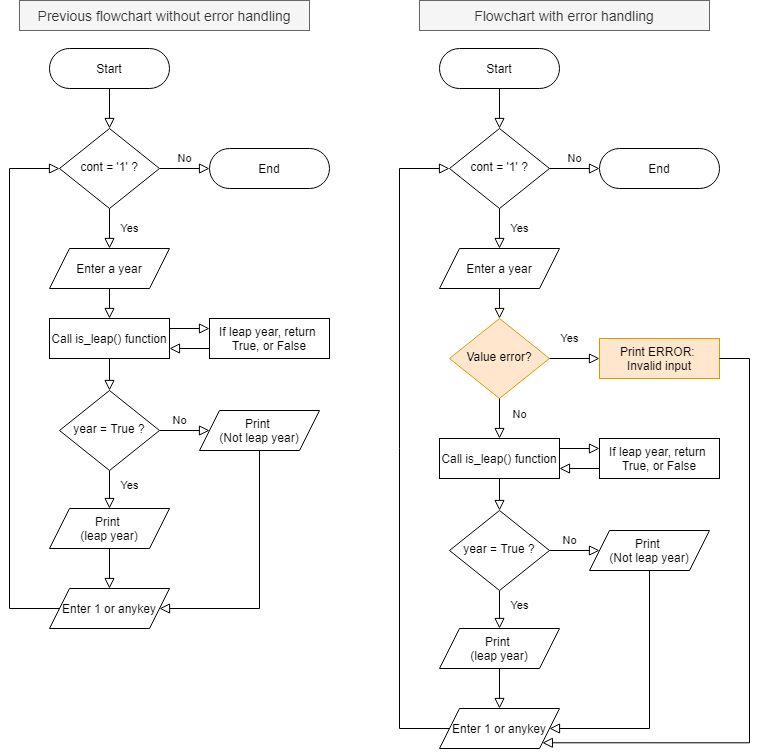

The diagram above was exported from draw.io. Its source (the exported page's mxGraphModel, read from the mxfile embedded in the PNG):
<mxGraphModel dx="1422" dy="762" grid="1" gridSize="10" guides="1" tooltips="1" connect="1" arrows="1" fold="1" page="1" pageScale="1" pageWidth="827" pageHeight="1169" math="0" shadow="0">
  <root>
    <mxCell id="WIyWlLk6GJQsqaUBKTNV-0" />
    <mxCell id="WIyWlLk6GJQsqaUBKTNV-1" parent="WIyWlLk6GJQsqaUBKTNV-0" />
    <mxCell id="WIyWlLk6GJQsqaUBKTNV-2" value="" style="rounded=0;html=1;jettySize=auto;orthogonalLoop=1;fontSize=11;endArrow=block;endFill=0;endSize=8;strokeWidth=1;shadow=0;labelBackgroundColor=none;edgeStyle=orthogonalEdgeStyle;" parent="WIyWlLk6GJQsqaUBKTNV-1" source="WIyWlLk6GJQsqaUBKTNV-3" target="WIyWlLk6GJQsqaUBKTNV-6" edge="1">
      <mxGeometry relative="1" as="geometry" />
    </mxCell>
    <mxCell id="WIyWlLk6GJQsqaUBKTNV-3" value="Start" style="rounded=1;whiteSpace=wrap;html=1;fontSize=12;glass=0;strokeWidth=1;shadow=0;arcSize=50;" parent="WIyWlLk6GJQsqaUBKTNV-1" vertex="1">
      <mxGeometry x="460" y="68" width="120" height="40" as="geometry" />
    </mxCell>
    <mxCell id="WIyWlLk6GJQsqaUBKTNV-4" value="Yes" style="rounded=0;html=1;jettySize=auto;orthogonalLoop=1;fontSize=11;endArrow=block;endFill=0;endSize=8;strokeWidth=1;shadow=0;labelBackgroundColor=none;edgeStyle=orthogonalEdgeStyle;entryX=0.5;entryY=0;entryDx=0;entryDy=0;" parent="WIyWlLk6GJQsqaUBKTNV-1" source="WIyWlLk6GJQsqaUBKTNV-6" target="vlDphyZ0B66BGPn3I5me-0" edge="1">
      <mxGeometry y="20" relative="1" as="geometry">
        <mxPoint as="offset" />
        <mxPoint x="520" y="278" as="targetPoint" />
      </mxGeometry>
    </mxCell>
    <mxCell id="WIyWlLk6GJQsqaUBKTNV-5" value="No" style="edgeStyle=orthogonalEdgeStyle;rounded=0;html=1;jettySize=auto;orthogonalLoop=1;fontSize=11;endArrow=block;endFill=0;endSize=8;strokeWidth=1;shadow=0;labelBackgroundColor=none;" parent="WIyWlLk6GJQsqaUBKTNV-1" source="WIyWlLk6GJQsqaUBKTNV-6" target="WIyWlLk6GJQsqaUBKTNV-7" edge="1">
      <mxGeometry y="10" relative="1" as="geometry">
        <mxPoint as="offset" />
      </mxGeometry>
    </mxCell>
    <mxCell id="WIyWlLk6GJQsqaUBKTNV-6" value="cont = '1' ?" style="rhombus;whiteSpace=wrap;html=1;shadow=0;fontFamily=Helvetica;fontSize=12;align=center;strokeWidth=1;spacing=6;spacingTop=-4;" parent="WIyWlLk6GJQsqaUBKTNV-1" vertex="1">
      <mxGeometry x="470" y="148" width="100" height="80" as="geometry" />
    </mxCell>
    <mxCell id="WIyWlLk6GJQsqaUBKTNV-7" value="End" style="rounded=1;whiteSpace=wrap;html=1;fontSize=12;glass=0;strokeWidth=1;shadow=0;arcSize=50;" parent="WIyWlLk6GJQsqaUBKTNV-1" vertex="1">
      <mxGeometry x="620" y="168" width="120" height="40" as="geometry" />
    </mxCell>
    <mxCell id="vlDphyZ0B66BGPn3I5me-0" value="Enter a year" style="shape=parallelogram;perimeter=parallelogramPerimeter;whiteSpace=wrap;html=1;fixedSize=1;" parent="WIyWlLk6GJQsqaUBKTNV-1" vertex="1">
      <mxGeometry x="460" y="268" width="120" height="40" as="geometry" />
    </mxCell>
    <mxCell id="vlDphyZ0B66BGPn3I5me-1" value="Call is_leap() function" style="rounded=1;whiteSpace=wrap;html=1;fontSize=12;glass=0;strokeWidth=1;shadow=0;arcSize=0;" parent="WIyWlLk6GJQsqaUBKTNV-1" vertex="1">
      <mxGeometry x="460" y="458" width="120" height="40" as="geometry" />
    </mxCell>
    <mxCell id="vlDphyZ0B66BGPn3I5me-3" value="" style="rounded=0;html=1;jettySize=auto;orthogonalLoop=1;fontSize=11;endArrow=block;endFill=0;endSize=8;strokeWidth=1;shadow=0;labelBackgroundColor=none;edgeStyle=orthogonalEdgeStyle;exitX=0.5;exitY=1;exitDx=0;exitDy=0;entryX=0.5;entryY=0;entryDx=0;entryDy=0;" parent="WIyWlLk6GJQsqaUBKTNV-1" source="vlDphyZ0B66BGPn3I5me-0" target="7W7aUp03uo7ohK5Im7GL-0" edge="1">
      <mxGeometry relative="1" as="geometry">
        <mxPoint x="630" y="318" as="sourcePoint" />
        <mxPoint x="630" y="368" as="targetPoint" />
      </mxGeometry>
    </mxCell>
    <mxCell id="vlDphyZ0B66BGPn3I5me-5" value="If leap year, return &lt;br&gt;True, or False" style="rounded=1;whiteSpace=wrap;html=1;fontSize=12;glass=0;strokeWidth=1;shadow=0;arcSize=0;" parent="WIyWlLk6GJQsqaUBKTNV-1" vertex="1">
      <mxGeometry x="620" y="458" width="120" height="40" as="geometry" />
    </mxCell>
    <mxCell id="vlDphyZ0B66BGPn3I5me-6" value="" style="rounded=0;html=1;jettySize=auto;orthogonalLoop=1;fontSize=11;endArrow=block;endFill=0;endSize=8;strokeWidth=1;shadow=0;labelBackgroundColor=none;edgeStyle=orthogonalEdgeStyle;exitX=1;exitY=0.25;exitDx=0;exitDy=0;entryX=0;entryY=0.25;entryDx=0;entryDy=0;" parent="WIyWlLk6GJQsqaUBKTNV-1" source="vlDphyZ0B66BGPn3I5me-1" target="vlDphyZ0B66BGPn3I5me-5" edge="1">
      <mxGeometry relative="1" as="geometry">
        <mxPoint x="530" y="438" as="sourcePoint" />
        <mxPoint x="530" y="478" as="targetPoint" />
      </mxGeometry>
    </mxCell>
    <mxCell id="vlDphyZ0B66BGPn3I5me-7" value="year = True ?" style="rhombus;whiteSpace=wrap;html=1;shadow=0;fontFamily=Helvetica;fontSize=12;align=center;strokeWidth=1;spacing=6;spacingTop=-4;" parent="WIyWlLk6GJQsqaUBKTNV-1" vertex="1">
      <mxGeometry x="470" y="530" width="100" height="80" as="geometry" />
    </mxCell>
    <mxCell id="vlDphyZ0B66BGPn3I5me-8" value="Print &lt;br&gt;(leap year)" style="shape=parallelogram;perimeter=parallelogramPerimeter;whiteSpace=wrap;html=1;fixedSize=1;" parent="WIyWlLk6GJQsqaUBKTNV-1" vertex="1">
      <mxGeometry x="460" y="648" width="120" height="40" as="geometry" />
    </mxCell>
    <mxCell id="vlDphyZ0B66BGPn3I5me-9" value="Enter 1 or anykey" style="shape=parallelogram;perimeter=parallelogramPerimeter;whiteSpace=wrap;html=1;fixedSize=1;" parent="WIyWlLk6GJQsqaUBKTNV-1" vertex="1">
      <mxGeometry x="460" y="728" width="120" height="40" as="geometry" />
    </mxCell>
    <mxCell id="vlDphyZ0B66BGPn3I5me-10" value="" style="rounded=0;html=1;jettySize=auto;orthogonalLoop=1;fontSize=11;endArrow=block;endFill=0;endSize=8;strokeWidth=1;shadow=0;labelBackgroundColor=none;edgeStyle=orthogonalEdgeStyle;entryX=1;entryY=0.75;entryDx=0;entryDy=0;exitX=0;exitY=0.75;exitDx=0;exitDy=0;" parent="WIyWlLk6GJQsqaUBKTNV-1" source="vlDphyZ0B66BGPn3I5me-5" target="vlDphyZ0B66BGPn3I5me-1" edge="1">
      <mxGeometry relative="1" as="geometry">
        <mxPoint x="640" y="528" as="sourcePoint" />
        <mxPoint x="530" y="538" as="targetPoint" />
      </mxGeometry>
    </mxCell>
    <mxCell id="vlDphyZ0B66BGPn3I5me-12" value="Yes" style="edgeStyle=orthogonalEdgeStyle;rounded=0;html=1;jettySize=auto;orthogonalLoop=1;fontSize=11;endArrow=block;endFill=0;endSize=8;strokeWidth=1;shadow=0;labelBackgroundColor=none;exitX=0.5;exitY=1;exitDx=0;exitDy=0;entryX=0.5;entryY=0;entryDx=0;entryDy=0;" parent="WIyWlLk6GJQsqaUBKTNV-1" source="vlDphyZ0B66BGPn3I5me-7" target="vlDphyZ0B66BGPn3I5me-8" edge="1">
      <mxGeometry x="-0.2" y="20" relative="1" as="geometry">
        <mxPoint as="offset" />
        <mxPoint x="600" y="610" as="sourcePoint" />
        <mxPoint x="650" y="610" as="targetPoint" />
      </mxGeometry>
    </mxCell>
    <mxCell id="vlDphyZ0B66BGPn3I5me-13" value="No" style="rounded=0;html=1;jettySize=auto;orthogonalLoop=1;fontSize=11;endArrow=block;endFill=0;endSize=8;strokeWidth=1;shadow=0;labelBackgroundColor=none;edgeStyle=orthogonalEdgeStyle;exitX=1;exitY=0.5;exitDx=0;exitDy=0;entryX=0;entryY=0.5;entryDx=0;entryDy=0;" parent="WIyWlLk6GJQsqaUBKTNV-1" source="vlDphyZ0B66BGPn3I5me-7" target="vlDphyZ0B66BGPn3I5me-14" edge="1">
      <mxGeometry x="-0.2" y="10" relative="1" as="geometry">
        <mxPoint as="offset" />
        <mxPoint x="950" y="590" as="sourcePoint" />
        <mxPoint x="630" y="570" as="targetPoint" />
      </mxGeometry>
    </mxCell>
    <mxCell id="vlDphyZ0B66BGPn3I5me-14" value="Print &lt;br&gt;(Not leap year)" style="shape=parallelogram;perimeter=parallelogramPerimeter;whiteSpace=wrap;html=1;fixedSize=1;" parent="WIyWlLk6GJQsqaUBKTNV-1" vertex="1">
      <mxGeometry x="610" y="550" width="120" height="40" as="geometry" />
    </mxCell>
    <mxCell id="vlDphyZ0B66BGPn3I5me-15" value="" style="rounded=0;html=1;jettySize=auto;orthogonalLoop=1;fontSize=11;endArrow=block;endFill=0;endSize=8;strokeWidth=1;shadow=0;labelBackgroundColor=none;edgeStyle=orthogonalEdgeStyle;exitX=0.5;exitY=1;exitDx=0;exitDy=0;entryX=0.5;entryY=0;entryDx=0;entryDy=0;" parent="WIyWlLk6GJQsqaUBKTNV-1" source="vlDphyZ0B66BGPn3I5me-1" target="vlDphyZ0B66BGPn3I5me-7" edge="1">
      <mxGeometry relative="1" as="geometry">
        <mxPoint x="530" y="438" as="sourcePoint" />
        <mxPoint x="530" y="468" as="targetPoint" />
      </mxGeometry>
    </mxCell>
    <mxCell id="vlDphyZ0B66BGPn3I5me-16" value="" style="rounded=0;html=1;jettySize=auto;orthogonalLoop=1;fontSize=11;endArrow=block;endFill=0;endSize=8;strokeWidth=1;shadow=0;labelBackgroundColor=none;edgeStyle=orthogonalEdgeStyle;entryX=0.5;entryY=0;entryDx=0;entryDy=0;exitX=0.5;exitY=1;exitDx=0;exitDy=0;" parent="WIyWlLk6GJQsqaUBKTNV-1" source="vlDphyZ0B66BGPn3I5me-8" target="vlDphyZ0B66BGPn3I5me-9" edge="1">
      <mxGeometry relative="1" as="geometry">
        <mxPoint x="530" y="218" as="sourcePoint" />
        <mxPoint x="530" y="268" as="targetPoint" />
      </mxGeometry>
    </mxCell>
    <mxCell id="vlDphyZ0B66BGPn3I5me-17" value="" style="rounded=0;html=1;jettySize=auto;orthogonalLoop=1;fontSize=11;endArrow=block;endFill=0;endSize=8;strokeWidth=1;shadow=0;labelBackgroundColor=none;edgeStyle=orthogonalEdgeStyle;exitX=0;exitY=0.5;exitDx=0;exitDy=0;entryX=0;entryY=0.5;entryDx=0;entryDy=0;" parent="WIyWlLk6GJQsqaUBKTNV-1" source="vlDphyZ0B66BGPn3I5me-9" target="WIyWlLk6GJQsqaUBKTNV-6" edge="1">
      <mxGeometry relative="1" as="geometry">
        <mxPoint x="530" y="98" as="sourcePoint" />
        <mxPoint x="530" y="148" as="targetPoint" />
        <Array as="points">
          <mxPoint x="420" y="748" />
          <mxPoint x="420" y="188" />
        </Array>
      </mxGeometry>
    </mxCell>
    <mxCell id="vlDphyZ0B66BGPn3I5me-18" value="" style="rounded=0;html=1;jettySize=auto;orthogonalLoop=1;fontSize=11;endArrow=block;endFill=0;endSize=8;strokeWidth=1;shadow=0;labelBackgroundColor=none;edgeStyle=orthogonalEdgeStyle;entryX=1;entryY=0.5;entryDx=0;entryDy=0;exitX=0.5;exitY=1;exitDx=0;exitDy=0;" parent="WIyWlLk6GJQsqaUBKTNV-1" source="vlDphyZ0B66BGPn3I5me-14" target="vlDphyZ0B66BGPn3I5me-9" edge="1">
      <mxGeometry relative="1" as="geometry">
        <mxPoint x="530" y="698" as="sourcePoint" />
        <mxPoint x="530" y="738" as="targetPoint" />
        <Array as="points">
          <mxPoint x="670" y="748" />
        </Array>
      </mxGeometry>
    </mxCell>
    <mxCell id="7W7aUp03uo7ohK5Im7GL-0" value="Value error?" style="rhombus;whiteSpace=wrap;html=1;shadow=0;fontFamily=Helvetica;fontSize=12;align=center;strokeWidth=1;spacing=6;spacingTop=-4;fillColor=#ffe6cc;strokeColor=#d79b00;" parent="WIyWlLk6GJQsqaUBKTNV-1" vertex="1">
      <mxGeometry x="470" y="338" width="100" height="80" as="geometry" />
    </mxCell>
    <mxCell id="7W7aUp03uo7ohK5Im7GL-6" value="Yes" style="edgeStyle=orthogonalEdgeStyle;rounded=0;html=1;jettySize=auto;orthogonalLoop=1;fontSize=11;endArrow=block;endFill=0;endSize=8;strokeWidth=1;shadow=0;labelBackgroundColor=none;exitX=1;exitY=0.5;exitDx=0;exitDy=0;entryX=0;entryY=0.5;entryDx=0;entryDy=0;" parent="WIyWlLk6GJQsqaUBKTNV-1" source="7W7aUp03uo7ohK5Im7GL-0" target="7W7aUp03uo7ohK5Im7GL-8" edge="1">
      <mxGeometry x="-0.2" y="20" relative="1" as="geometry">
        <mxPoint as="offset" />
        <mxPoint x="870" y="512" as="sourcePoint" />
        <mxPoint x="870" y="550" as="targetPoint" />
      </mxGeometry>
    </mxCell>
    <mxCell id="7W7aUp03uo7ohK5Im7GL-7" value="No" style="edgeStyle=orthogonalEdgeStyle;rounded=0;html=1;jettySize=auto;orthogonalLoop=1;fontSize=11;endArrow=block;endFill=0;endSize=8;strokeWidth=1;shadow=0;labelBackgroundColor=none;exitX=0.5;exitY=1;exitDx=0;exitDy=0;entryX=0.5;entryY=0;entryDx=0;entryDy=0;" parent="WIyWlLk6GJQsqaUBKTNV-1" source="7W7aUp03uo7ohK5Im7GL-0" target="vlDphyZ0B66BGPn3I5me-1" edge="1">
      <mxGeometry x="-0.2" y="20" relative="1" as="geometry">
        <mxPoint as="offset" />
        <mxPoint x="900" y="359" as="sourcePoint" />
        <mxPoint x="900" y="397" as="targetPoint" />
      </mxGeometry>
    </mxCell>
    <mxCell id="7W7aUp03uo7ohK5Im7GL-8" value="Print ERROR: &lt;br&gt;Invalid input" style="rounded=1;whiteSpace=wrap;html=1;fontSize=12;glass=0;strokeWidth=1;shadow=0;arcSize=0;fillColor=#ffe6cc;strokeColor=#d79b00;" parent="WIyWlLk6GJQsqaUBKTNV-1" vertex="1">
      <mxGeometry x="620" y="358" width="120" height="40" as="geometry" />
    </mxCell>
    <mxCell id="7W7aUp03uo7ohK5Im7GL-9" value="" style="rounded=0;html=1;jettySize=auto;orthogonalLoop=1;fontSize=11;endArrow=block;endFill=0;endSize=8;strokeWidth=1;shadow=0;labelBackgroundColor=none;edgeStyle=orthogonalEdgeStyle;entryX=1;entryY=1;entryDx=0;entryDy=0;exitX=1;exitY=0.5;exitDx=0;exitDy=0;" parent="WIyWlLk6GJQsqaUBKTNV-1" source="7W7aUp03uo7ohK5Im7GL-8" target="vlDphyZ0B66BGPn3I5me-9" edge="1">
      <mxGeometry relative="1" as="geometry">
        <mxPoint x="680" y="600" as="sourcePoint" />
        <mxPoint x="580" y="758" as="targetPoint" />
        <Array as="points">
          <mxPoint x="770" y="378" />
          <mxPoint x="770" y="762" />
        </Array>
      </mxGeometry>
    </mxCell>
    <mxCell id="OJyNicLhDFdABIGUQJfh-0" value="" style="rounded=0;html=1;jettySize=auto;orthogonalLoop=1;fontSize=11;endArrow=block;endFill=0;endSize=8;strokeWidth=1;shadow=0;labelBackgroundColor=none;edgeStyle=orthogonalEdgeStyle;" edge="1" parent="WIyWlLk6GJQsqaUBKTNV-1" source="OJyNicLhDFdABIGUQJfh-1" target="OJyNicLhDFdABIGUQJfh-4">
      <mxGeometry relative="1" as="geometry" />
    </mxCell>
    <mxCell id="OJyNicLhDFdABIGUQJfh-1" value="Start" style="rounded=1;whiteSpace=wrap;html=1;fontSize=12;glass=0;strokeWidth=1;shadow=0;arcSize=50;" vertex="1" parent="WIyWlLk6GJQsqaUBKTNV-1">
      <mxGeometry x="70" y="68" width="120" height="40" as="geometry" />
    </mxCell>
    <mxCell id="OJyNicLhDFdABIGUQJfh-2" value="Yes" style="rounded=0;html=1;jettySize=auto;orthogonalLoop=1;fontSize=11;endArrow=block;endFill=0;endSize=8;strokeWidth=1;shadow=0;labelBackgroundColor=none;edgeStyle=orthogonalEdgeStyle;entryX=0.5;entryY=0;entryDx=0;entryDy=0;" edge="1" parent="WIyWlLk6GJQsqaUBKTNV-1" source="OJyNicLhDFdABIGUQJfh-4" target="OJyNicLhDFdABIGUQJfh-6">
      <mxGeometry y="20" relative="1" as="geometry">
        <mxPoint as="offset" />
        <mxPoint x="130" y="278" as="targetPoint" />
      </mxGeometry>
    </mxCell>
    <mxCell id="OJyNicLhDFdABIGUQJfh-3" value="No" style="edgeStyle=orthogonalEdgeStyle;rounded=0;html=1;jettySize=auto;orthogonalLoop=1;fontSize=11;endArrow=block;endFill=0;endSize=8;strokeWidth=1;shadow=0;labelBackgroundColor=none;" edge="1" parent="WIyWlLk6GJQsqaUBKTNV-1" source="OJyNicLhDFdABIGUQJfh-4" target="OJyNicLhDFdABIGUQJfh-5">
      <mxGeometry y="10" relative="1" as="geometry">
        <mxPoint as="offset" />
      </mxGeometry>
    </mxCell>
    <mxCell id="OJyNicLhDFdABIGUQJfh-4" value="cont = '1' ?" style="rhombus;whiteSpace=wrap;html=1;shadow=0;fontFamily=Helvetica;fontSize=12;align=center;strokeWidth=1;spacing=6;spacingTop=-4;" vertex="1" parent="WIyWlLk6GJQsqaUBKTNV-1">
      <mxGeometry x="80" y="148" width="100" height="80" as="geometry" />
    </mxCell>
    <mxCell id="OJyNicLhDFdABIGUQJfh-5" value="End" style="rounded=1;whiteSpace=wrap;html=1;fontSize=12;glass=0;strokeWidth=1;shadow=0;arcSize=50;" vertex="1" parent="WIyWlLk6GJQsqaUBKTNV-1">
      <mxGeometry x="230" y="168" width="120" height="40" as="geometry" />
    </mxCell>
    <mxCell id="OJyNicLhDFdABIGUQJfh-6" value="Enter a year" style="shape=parallelogram;perimeter=parallelogramPerimeter;whiteSpace=wrap;html=1;fixedSize=1;" vertex="1" parent="WIyWlLk6GJQsqaUBKTNV-1">
      <mxGeometry x="70" y="268" width="120" height="40" as="geometry" />
    </mxCell>
    <mxCell id="OJyNicLhDFdABIGUQJfh-7" value="Call is_leap() function" style="rounded=1;whiteSpace=wrap;html=1;fontSize=12;glass=0;strokeWidth=1;shadow=0;arcSize=0;" vertex="1" parent="WIyWlLk6GJQsqaUBKTNV-1">
      <mxGeometry x="70" y="338" width="120" height="40" as="geometry" />
    </mxCell>
    <mxCell id="OJyNicLhDFdABIGUQJfh-8" value="" style="rounded=0;html=1;jettySize=auto;orthogonalLoop=1;fontSize=11;endArrow=block;endFill=0;endSize=8;strokeWidth=1;shadow=0;labelBackgroundColor=none;edgeStyle=orthogonalEdgeStyle;exitX=0.5;exitY=1;exitDx=0;exitDy=0;entryX=0.5;entryY=0;entryDx=0;entryDy=0;" edge="1" parent="WIyWlLk6GJQsqaUBKTNV-1" source="OJyNicLhDFdABIGUQJfh-6" target="OJyNicLhDFdABIGUQJfh-7">
      <mxGeometry relative="1" as="geometry">
        <mxPoint x="240" y="318" as="sourcePoint" />
        <mxPoint x="240" y="368" as="targetPoint" />
      </mxGeometry>
    </mxCell>
    <mxCell id="OJyNicLhDFdABIGUQJfh-9" value="If leap year, return &lt;br&gt;True, or False" style="rounded=1;whiteSpace=wrap;html=1;fontSize=12;glass=0;strokeWidth=1;shadow=0;arcSize=0;" vertex="1" parent="WIyWlLk6GJQsqaUBKTNV-1">
      <mxGeometry x="230" y="338" width="120" height="40" as="geometry" />
    </mxCell>
    <mxCell id="OJyNicLhDFdABIGUQJfh-10" value="" style="rounded=0;html=1;jettySize=auto;orthogonalLoop=1;fontSize=11;endArrow=block;endFill=0;endSize=8;strokeWidth=1;shadow=0;labelBackgroundColor=none;edgeStyle=orthogonalEdgeStyle;exitX=1;exitY=0.25;exitDx=0;exitDy=0;entryX=0;entryY=0.25;entryDx=0;entryDy=0;" edge="1" parent="WIyWlLk6GJQsqaUBKTNV-1" source="OJyNicLhDFdABIGUQJfh-7" target="OJyNicLhDFdABIGUQJfh-9">
      <mxGeometry relative="1" as="geometry">
        <mxPoint x="140" y="318" as="sourcePoint" />
        <mxPoint x="140" y="358" as="targetPoint" />
      </mxGeometry>
    </mxCell>
    <mxCell id="OJyNicLhDFdABIGUQJfh-11" value="year = True ?" style="rhombus;whiteSpace=wrap;html=1;shadow=0;fontFamily=Helvetica;fontSize=12;align=center;strokeWidth=1;spacing=6;spacingTop=-4;" vertex="1" parent="WIyWlLk6GJQsqaUBKTNV-1">
      <mxGeometry x="80" y="410" width="100" height="80" as="geometry" />
    </mxCell>
    <mxCell id="OJyNicLhDFdABIGUQJfh-12" value="Print &lt;br&gt;(leap year)" style="shape=parallelogram;perimeter=parallelogramPerimeter;whiteSpace=wrap;html=1;fixedSize=1;" vertex="1" parent="WIyWlLk6GJQsqaUBKTNV-1">
      <mxGeometry x="70" y="528" width="120" height="40" as="geometry" />
    </mxCell>
    <mxCell id="OJyNicLhDFdABIGUQJfh-13" value="Enter 1 or anykey" style="shape=parallelogram;perimeter=parallelogramPerimeter;whiteSpace=wrap;html=1;fixedSize=1;" vertex="1" parent="WIyWlLk6GJQsqaUBKTNV-1">
      <mxGeometry x="70" y="608" width="120" height="40" as="geometry" />
    </mxCell>
    <mxCell id="OJyNicLhDFdABIGUQJfh-14" value="" style="rounded=0;html=1;jettySize=auto;orthogonalLoop=1;fontSize=11;endArrow=block;endFill=0;endSize=8;strokeWidth=1;shadow=0;labelBackgroundColor=none;edgeStyle=orthogonalEdgeStyle;entryX=1;entryY=0.75;entryDx=0;entryDy=0;exitX=0;exitY=0.75;exitDx=0;exitDy=0;" edge="1" parent="WIyWlLk6GJQsqaUBKTNV-1" source="OJyNicLhDFdABIGUQJfh-9" target="OJyNicLhDFdABIGUQJfh-7">
      <mxGeometry relative="1" as="geometry">
        <mxPoint x="250" y="408" as="sourcePoint" />
        <mxPoint x="140" y="418" as="targetPoint" />
      </mxGeometry>
    </mxCell>
    <mxCell id="OJyNicLhDFdABIGUQJfh-15" value="Yes" style="edgeStyle=orthogonalEdgeStyle;rounded=0;html=1;jettySize=auto;orthogonalLoop=1;fontSize=11;endArrow=block;endFill=0;endSize=8;strokeWidth=1;shadow=0;labelBackgroundColor=none;exitX=0.5;exitY=1;exitDx=0;exitDy=0;entryX=0.5;entryY=0;entryDx=0;entryDy=0;" edge="1" parent="WIyWlLk6GJQsqaUBKTNV-1" source="OJyNicLhDFdABIGUQJfh-11" target="OJyNicLhDFdABIGUQJfh-12">
      <mxGeometry x="-0.2" y="20" relative="1" as="geometry">
        <mxPoint as="offset" />
        <mxPoint x="210" y="490" as="sourcePoint" />
        <mxPoint x="260" y="490" as="targetPoint" />
      </mxGeometry>
    </mxCell>
    <mxCell id="OJyNicLhDFdABIGUQJfh-16" value="No" style="rounded=0;html=1;jettySize=auto;orthogonalLoop=1;fontSize=11;endArrow=block;endFill=0;endSize=8;strokeWidth=1;shadow=0;labelBackgroundColor=none;edgeStyle=orthogonalEdgeStyle;exitX=1;exitY=0.5;exitDx=0;exitDy=0;entryX=0;entryY=0.5;entryDx=0;entryDy=0;" edge="1" parent="WIyWlLk6GJQsqaUBKTNV-1" source="OJyNicLhDFdABIGUQJfh-11" target="OJyNicLhDFdABIGUQJfh-17">
      <mxGeometry x="-0.2" y="10" relative="1" as="geometry">
        <mxPoint as="offset" />
        <mxPoint x="560" y="470" as="sourcePoint" />
        <mxPoint x="240" y="450" as="targetPoint" />
      </mxGeometry>
    </mxCell>
    <mxCell id="OJyNicLhDFdABIGUQJfh-17" value="Print &lt;br&gt;(Not leap year)" style="shape=parallelogram;perimeter=parallelogramPerimeter;whiteSpace=wrap;html=1;fixedSize=1;" vertex="1" parent="WIyWlLk6GJQsqaUBKTNV-1">
      <mxGeometry x="220" y="430" width="120" height="40" as="geometry" />
    </mxCell>
    <mxCell id="OJyNicLhDFdABIGUQJfh-18" value="" style="rounded=0;html=1;jettySize=auto;orthogonalLoop=1;fontSize=11;endArrow=block;endFill=0;endSize=8;strokeWidth=1;shadow=0;labelBackgroundColor=none;edgeStyle=orthogonalEdgeStyle;exitX=0.5;exitY=1;exitDx=0;exitDy=0;entryX=0.5;entryY=0;entryDx=0;entryDy=0;" edge="1" parent="WIyWlLk6GJQsqaUBKTNV-1" source="OJyNicLhDFdABIGUQJfh-7" target="OJyNicLhDFdABIGUQJfh-11">
      <mxGeometry relative="1" as="geometry">
        <mxPoint x="140" y="318" as="sourcePoint" />
        <mxPoint x="140" y="348" as="targetPoint" />
      </mxGeometry>
    </mxCell>
    <mxCell id="OJyNicLhDFdABIGUQJfh-19" value="" style="rounded=0;html=1;jettySize=auto;orthogonalLoop=1;fontSize=11;endArrow=block;endFill=0;endSize=8;strokeWidth=1;shadow=0;labelBackgroundColor=none;edgeStyle=orthogonalEdgeStyle;entryX=0.5;entryY=0;entryDx=0;entryDy=0;exitX=0.5;exitY=1;exitDx=0;exitDy=0;" edge="1" parent="WIyWlLk6GJQsqaUBKTNV-1" source="OJyNicLhDFdABIGUQJfh-12" target="OJyNicLhDFdABIGUQJfh-13">
      <mxGeometry relative="1" as="geometry">
        <mxPoint x="140" y="98" as="sourcePoint" />
        <mxPoint x="140" y="148" as="targetPoint" />
      </mxGeometry>
    </mxCell>
    <mxCell id="OJyNicLhDFdABIGUQJfh-20" value="" style="rounded=0;html=1;jettySize=auto;orthogonalLoop=1;fontSize=11;endArrow=block;endFill=0;endSize=8;strokeWidth=1;shadow=0;labelBackgroundColor=none;edgeStyle=orthogonalEdgeStyle;exitX=0;exitY=0.5;exitDx=0;exitDy=0;entryX=0;entryY=0.5;entryDx=0;entryDy=0;" edge="1" parent="WIyWlLk6GJQsqaUBKTNV-1" source="OJyNicLhDFdABIGUQJfh-13" target="OJyNicLhDFdABIGUQJfh-4">
      <mxGeometry relative="1" as="geometry">
        <mxPoint x="140" y="98" as="sourcePoint" />
        <mxPoint x="140" y="148" as="targetPoint" />
        <Array as="points">
          <mxPoint x="30" y="628" />
          <mxPoint x="30" y="188" />
        </Array>
      </mxGeometry>
    </mxCell>
    <mxCell id="OJyNicLhDFdABIGUQJfh-21" value="" style="rounded=0;html=1;jettySize=auto;orthogonalLoop=1;fontSize=11;endArrow=block;endFill=0;endSize=8;strokeWidth=1;shadow=0;labelBackgroundColor=none;edgeStyle=orthogonalEdgeStyle;entryX=1;entryY=0.5;entryDx=0;entryDy=0;exitX=0.5;exitY=1;exitDx=0;exitDy=0;" edge="1" parent="WIyWlLk6GJQsqaUBKTNV-1" source="OJyNicLhDFdABIGUQJfh-17" target="OJyNicLhDFdABIGUQJfh-13">
      <mxGeometry relative="1" as="geometry">
        <mxPoint x="140" y="578" as="sourcePoint" />
        <mxPoint x="140" y="618" as="targetPoint" />
        <Array as="points">
          <mxPoint x="280" y="628" />
        </Array>
      </mxGeometry>
    </mxCell>
    <mxCell id="OJyNicLhDFdABIGUQJfh-24" value="Previous flowchart without error handling" style="text;html=1;align=center;verticalAlign=middle;whiteSpace=wrap;rounded=0;fontSize=14;fillColor=#f5f5f5;strokeColor=#666666;fontColor=#333333;" vertex="1" parent="WIyWlLk6GJQsqaUBKTNV-1">
      <mxGeometry x="40" y="20" width="290" height="30" as="geometry" />
    </mxCell>
    <mxCell id="OJyNicLhDFdABIGUQJfh-25" value="Flowchart with error handling" style="text;html=1;align=center;verticalAlign=middle;whiteSpace=wrap;rounded=0;fontSize=14;fillColor=#f5f5f5;strokeColor=#666666;fontColor=#333333;" vertex="1" parent="WIyWlLk6GJQsqaUBKTNV-1">
      <mxGeometry x="440" y="20" width="290" height="30" as="geometry" />
    </mxCell>
  </root>
</mxGraphModel>